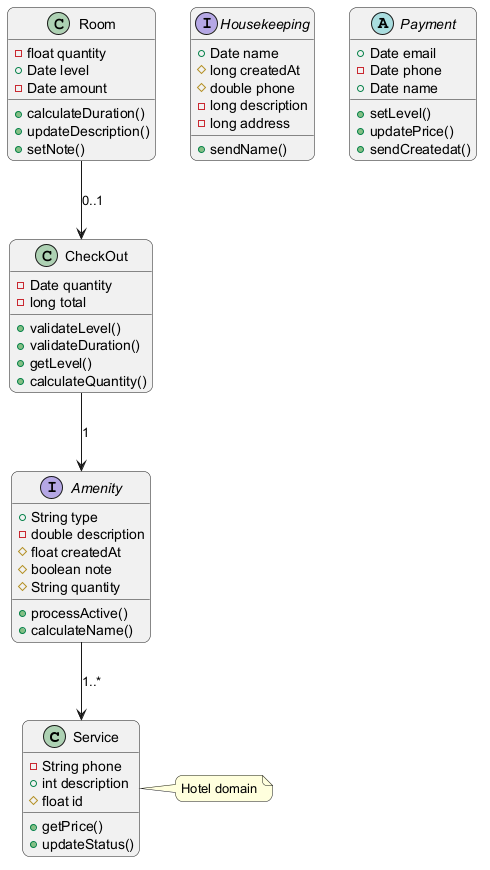

The diagram above was rendered by PlantUML. Its source (embedded in the PNG):
@startuml
skinparam backgroundColor #FFFFFF
skinparam roundCorner 15
class Service {
  -String phone
  +int description
  #float id
  +getPrice()
  +updateStatus()
}
class Room {
  -float quantity
  +Date level
  -Date amount
  +calculateDuration()
  +updateDescription()
  +setNote()
}
class CheckOut {
  -Date quantity
  -long total
  +validateLevel()
  +validateDuration()
  +getLevel()
  +calculateQuantity()
}
interface Amenity {
  +String type
  -double description
  #float createdAt
  #boolean note
  #String quantity
  +processActive()
  +calculateName()
}
interface Housekeeping {
  +Date name
  #long createdAt
  #double phone
  -long description
  -long address
  +sendName()
}
abstract class Payment {
  +Date email
  -Date phone
  +Date name
  +setLevel()
  +updatePrice()
  +sendCreatedat()
}
CheckOut --> Amenity : "1"
Room --> CheckOut : "0..1"
Amenity --> Service : "1..*"
note right of Service : Hotel domain
@enduml